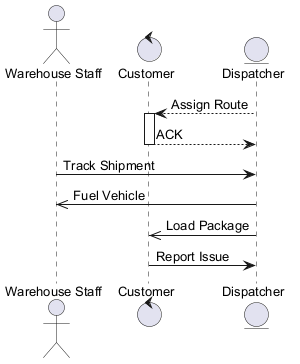

The diagram above was rendered by PlantUML. Its source (embedded in the PNG):
@startuml
skinparam backgroundColor #FFFFFF
skinparam roundCorner 15
skinparam defaultFontSize 13
actor "Warehouse Staff" as WS
control "Customer" as C
entity "Dispatcher" as D
D --> C : Assign Route
activate C
C --> D : ACK
deactivate C
WS -> D : Track Shipment
D ->> WS : Fuel Vehicle
D ->> C : Load Package
C -> D : Report Issue
@enduml